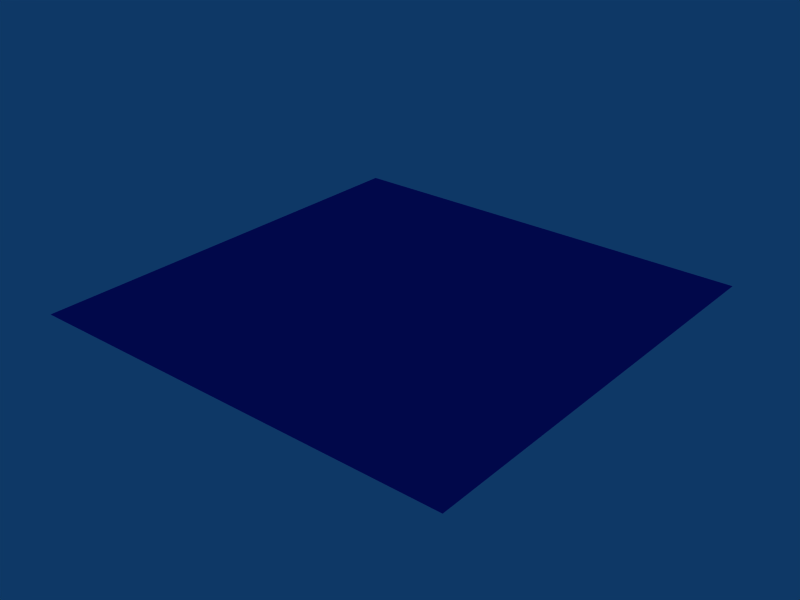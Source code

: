 # Source: blue_velvet.blend  (saved by Blender 2.45.15; exported with 4.5.12 LTS)
import bpy
from mathutils import Matrix  # noqa: F401  (used for matrix-valued properties, if any)

bpy.ops.wm.read_factory_settings(use_empty=True)
scene = bpy.context.scene
scene.name = 'Scene'

# ---- collections
col_collection_1 = bpy.data.collections.new('Collection 1'); scene.collection.children.link(col_collection_1)

# ---- materials (node trees are filled in below, after node groups)
mat_velvet = bpy.data.materials.new('velvet')
mat_velvet.alpha_threshold = 0.0
mat_velvet.preview_render_type = 'FLAT'
mat_velvet.diffuse_color = (0.05036, 0.1375, 0.7282, 1.0)
mat_velvet.specular_color = (0.9048, 0.861, 0.9515)
mat_velvet.roughness = 2.086
mat_velvet.specular_intensity = 0.2091
mat_velvet.line_color = (0.0, 0.0, 0.0, 1.0)

# ---- material node trees

# ---- world
world_world = bpy.data.worlds.new('World'); scene.world = world_world
world_world.color = (0.05656, 0.2208, 0.4)
world_world.use_sun_shadow = False
world_world.sun_shadow_jitter_overblur = 0.0
world_world.cycles.sampling_method = 'MANUAL'
world_world.cycles.sample_map_resolution = 256

# ---- meshes
me_plane = bpy.data.meshes.new('Plane')
me_plane.from_pydata([(1.0, 1.0, 0.0), (1.0, -1.0, 0.0), (-1.0, -1.0, 0.0), (-1.0, 1.0, 0.0)], [], [(0, 3, 2, 1)])
me_plane.materials.append(mat_velvet)
me_plane.use_remesh_preserve_volume = False
me_plane.use_remesh_preserve_attributes = False
me_plane.use_mirror_vertex_groups = False
me_plane.update()

# ---- objects
ob_plane = bpy.data.objects.new('Plane', me_plane)

# ---- transforms, parenting, visibility, modifiers, constraints
ob_plane.location = (0.0, 0.0, 0.0)
ob_plane.lock_rotations_4d = False
ob_plane.empty_display_type = 'ARROWS'
ob_plane.color = (0.0, 0.0, 0.0, 1.0)
ob_plane.lineart.crease_threshold = 0.0

# ---- collection membership
col_collection_1.objects.link(ob_plane)

# ---- scene / render settings (as saved in the file)
scene.frame_start = 1; scene.frame_end = 250; scene.frame_set(1)
scene.render.engine = 'BLENDER_EEVEE_NEXT'
scene.render.image_settings.file_format = 'JPEG'
scene.render.image_settings.color_mode = 'RGB'
scene.render.image_settings.compression = 90
scene.render.resolution_x = 800
scene.render.resolution_y = 600
scene.render.pixel_aspect_x = 100.0
scene.render.pixel_aspect_y = 100.0
scene.render.fps = 25
scene.render.dither_intensity = 0.0
scene.render.use_compositing = False
scene.render.use_sequencer = False
scene.render.bake_margin = 2
scene.render.bake_bias = 0.0
scene.render.use_stamp_time = False
scene.render.use_stamp_date = False
scene.render.use_stamp_frame = False
scene.render.use_stamp_camera = False
scene.render.use_stamp_scene = False
scene.render.use_stamp_filename = False
scene.render.use_stamp_render_time = False
scene.render.stamp_font_size = 0
scene.cycles.use_denoising = False
scene.cycles.samples = 10
scene.cycles.sampling_pattern = 'TABULATED_SOBOL'
scene.cycles.light_sampling_threshold = 0.0
scene.cycles.use_adaptive_sampling = False
scene.cycles.use_light_tree = False
scene.cycles.blur_glossy = 0.0
scene.cycles.volume_bounces = 1
scene.cycles.pixel_filter_type = 'GAUSSIAN'
scene.cycles.sample_clamp_indirect = 0.0
scene.view_settings.view_transform = 'Raw'
bpy.context.view_layer.update()

# ---- added for rendering (the .blend has no active camera): camera
cam_auto = bpy.data.cameras.new('AutoCamera')
cam_auto.lens = 50.0
cam_auto.sensor_width = 36.0
cam_auto.clip_end = 1000.0
ob_auto_camera = bpy.data.objects.new('AutoCamera', cam_auto)
scene.collection.objects.link(ob_auto_camera)
ob_auto_camera.location = (2.61693, -3.14032, 2.09354)
ob_auto_camera.rotation_euler = (1.09748, -7.21219e-08, 0.694738)
scene.camera = ob_auto_camera
bpy.context.view_layer.update()
